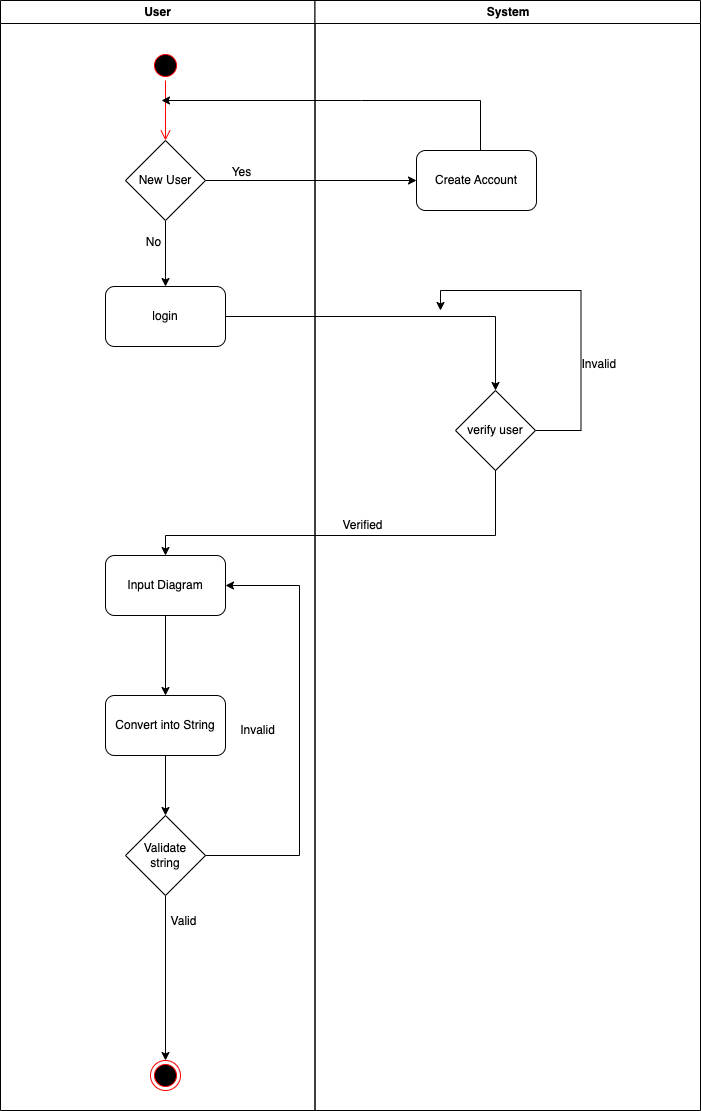

The diagram above was exported from draw.io. Its source (the exported page's mxGraphModel, read from the mxfile embedded in the PNG):
<mxGraphModel dx="1193" dy="701" grid="1" gridSize="10" guides="1" tooltips="1" connect="1" arrows="1" fold="1" page="1" pageScale="1" pageWidth="1169" pageHeight="826" background="none" math="0" shadow="0">
  <root>
    <mxCell id="0" />
    <mxCell id="1" parent="0" />
    <mxCell id="2" value="User" style="swimlane;whiteSpace=wrap" parent="1" vertex="1">
      <mxGeometry x="130" y="110" width="314.5" height="1110" as="geometry" />
    </mxCell>
    <mxCell id="yQLQuYGnIbpIefGpQV5N-63" value="Invalid" style="text;html=1;align=center;verticalAlign=middle;resizable=0;points=[];autosize=1;strokeColor=none;fillColor=none;" parent="2" vertex="1">
      <mxGeometry x="230" y="716" width="54" height="27" as="geometry" />
    </mxCell>
    <mxCell id="yQLQuYGnIbpIefGpQV5N-112" value="" style="ellipse;html=1;shape=endState;fillColor=#000000;strokeColor=#ff0000;" parent="2" vertex="1">
      <mxGeometry x="150" y="1060" width="30" height="30" as="geometry" />
    </mxCell>
    <mxCell id="yQLQuYGnIbpIefGpQV5N-113" value="" style="ellipse;html=1;shape=startState;fillColor=#000000;strokeColor=#ff0000;" parent="2" vertex="1">
      <mxGeometry x="150" y="50" width="30" height="30" as="geometry" />
    </mxCell>
    <mxCell id="yQLQuYGnIbpIefGpQV5N-114" value="" style="edgeStyle=orthogonalEdgeStyle;html=1;verticalAlign=bottom;endArrow=open;endSize=8;strokeColor=#ff0000;rounded=0;" parent="2" source="yQLQuYGnIbpIefGpQV5N-113" edge="1">
      <mxGeometry relative="1" as="geometry">
        <mxPoint x="165" y="140" as="targetPoint" />
      </mxGeometry>
    </mxCell>
    <mxCell id="yQLQuYGnIbpIefGpQV5N-47" value="" style="endArrow=classic;html=1;rounded=0;" parent="2" edge="1">
      <mxGeometry width="50" height="50" relative="1" as="geometry">
        <mxPoint x="480" y="170" as="sourcePoint" />
        <mxPoint x="161" y="100" as="targetPoint" />
        <Array as="points">
          <mxPoint x="480" y="100" />
          <mxPoint x="361" y="100" />
        </Array>
      </mxGeometry>
    </mxCell>
    <mxCell id="3" value="System" style="swimlane;whiteSpace=wrap" parent="1" vertex="1">
      <mxGeometry x="444.5" y="110" width="385.5" height="1110" as="geometry" />
    </mxCell>
    <mxCell id="yQLQuYGnIbpIefGpQV5N-45" value="Create Account" style="rounded=1;whiteSpace=wrap;html=1;strokeColor=default;strokeWidth=1;" parent="3" vertex="1">
      <mxGeometry x="101.5" y="150" width="120" height="60" as="geometry" />
    </mxCell>
    <mxCell id="yQLQuYGnIbpIefGpQV5N-111" style="edgeStyle=orthogonalEdgeStyle;rounded=0;orthogonalLoop=1;jettySize=auto;html=1;" parent="3" source="yQLQuYGnIbpIefGpQV5N-53" edge="1">
      <mxGeometry relative="1" as="geometry">
        <mxPoint x="125.5" y="310" as="targetPoint" />
        <Array as="points">
          <mxPoint x="266" y="430" />
          <mxPoint x="266" y="290" />
        </Array>
      </mxGeometry>
    </mxCell>
    <mxCell id="yQLQuYGnIbpIefGpQV5N-53" value="verify user" style="rhombus;whiteSpace=wrap;html=1;strokeColor=default;strokeWidth=1;" parent="3" vertex="1">
      <mxGeometry x="140.5" y="390" width="80" height="80" as="geometry" />
    </mxCell>
    <mxCell id="yQLQuYGnIbpIefGpQV5N-54" value="Invalid&amp;nbsp;" style="text;html=1;align=center;verticalAlign=middle;resizable=0;points=[];autosize=1;strokeColor=none;fillColor=none;" parent="3" vertex="1">
      <mxGeometry x="255.5" y="349" width="60" height="30" as="geometry" />
    </mxCell>
    <mxCell id="yQLQuYGnIbpIefGpQV5N-57" value="Verified" style="text;html=1;align=center;verticalAlign=middle;resizable=0;points=[];autosize=1;strokeColor=none;fillColor=none;" parent="3" vertex="1">
      <mxGeometry x="15.5" y="511.5" width="63" height="27" as="geometry" />
    </mxCell>
    <mxCell id="yQLQuYGnIbpIefGpQV5N-42" style="edgeStyle=orthogonalEdgeStyle;rounded=0;orthogonalLoop=1;jettySize=auto;html=1;startArrow=none;startFill=0;endArrow=classic;endFill=1;" parent="1" source="yQLQuYGnIbpIefGpQV5N-43" target="yQLQuYGnIbpIefGpQV5N-49" edge="1">
      <mxGeometry relative="1" as="geometry" />
    </mxCell>
    <mxCell id="yQLQuYGnIbpIefGpQV5N-43" value="New User" style="rhombus;whiteSpace=wrap;html=1;strokeColor=default;strokeWidth=1;" parent="1" vertex="1">
      <mxGeometry x="255" y="250" width="80" height="80" as="geometry" />
    </mxCell>
    <mxCell id="yQLQuYGnIbpIefGpQV5N-44" style="edgeStyle=orthogonalEdgeStyle;rounded=0;orthogonalLoop=1;jettySize=auto;html=1;entryX=1;entryY=0.5;entryDx=0;entryDy=0;startArrow=classic;startFill=1;endArrow=none;endFill=0;" parent="1" source="yQLQuYGnIbpIefGpQV5N-45" target="yQLQuYGnIbpIefGpQV5N-43" edge="1">
      <mxGeometry relative="1" as="geometry" />
    </mxCell>
    <mxCell id="yQLQuYGnIbpIefGpQV5N-46" value="Yes" style="text;html=1;align=center;verticalAlign=middle;resizable=0;points=[];autosize=1;strokeColor=none;fillColor=none;" parent="1" vertex="1">
      <mxGeometry x="351" y="267" width="40" height="30" as="geometry" />
    </mxCell>
    <mxCell id="yQLQuYGnIbpIefGpQV5N-48" style="edgeStyle=orthogonalEdgeStyle;rounded=0;orthogonalLoop=1;jettySize=auto;html=1;entryX=0.5;entryY=0;entryDx=0;entryDy=0;startArrow=none;startFill=0;endArrow=classic;endFill=1;" parent="1" source="yQLQuYGnIbpIefGpQV5N-49" target="yQLQuYGnIbpIefGpQV5N-53" edge="1">
      <mxGeometry relative="1" as="geometry" />
    </mxCell>
    <mxCell id="yQLQuYGnIbpIefGpQV5N-49" value="login" style="rounded=1;whiteSpace=wrap;html=1;strokeColor=default;strokeWidth=1;" parent="1" vertex="1">
      <mxGeometry x="235" y="396" width="120" height="60" as="geometry" />
    </mxCell>
    <mxCell id="yQLQuYGnIbpIefGpQV5N-50" value="No" style="text;html=1;align=center;verticalAlign=middle;resizable=0;points=[];autosize=1;strokeColor=none;fillColor=none;" parent="1" vertex="1">
      <mxGeometry x="265" y="339" width="36" height="27" as="geometry" />
    </mxCell>
    <mxCell id="yQLQuYGnIbpIefGpQV5N-52" style="edgeStyle=orthogonalEdgeStyle;rounded=0;orthogonalLoop=1;jettySize=auto;html=1;exitX=0.5;exitY=1;exitDx=0;exitDy=0;startArrow=none;startFill=0;endArrow=classic;endFill=1;" parent="1" source="yQLQuYGnIbpIefGpQV5N-53" target="yQLQuYGnIbpIefGpQV5N-56" edge="1">
      <mxGeometry relative="1" as="geometry">
        <Array as="points">
          <mxPoint x="625" y="645" />
          <mxPoint x="295" y="645" />
        </Array>
      </mxGeometry>
    </mxCell>
    <mxCell id="yQLQuYGnIbpIefGpQV5N-55" value="" style="edgeStyle=orthogonalEdgeStyle;rounded=0;orthogonalLoop=1;jettySize=auto;html=1;startArrow=none;startFill=0;endArrow=classic;endFill=1;" parent="1" source="yQLQuYGnIbpIefGpQV5N-56" target="yQLQuYGnIbpIefGpQV5N-59" edge="1">
      <mxGeometry relative="1" as="geometry" />
    </mxCell>
    <mxCell id="yQLQuYGnIbpIefGpQV5N-56" value="Input Diagram" style="rounded=1;whiteSpace=wrap;html=1;strokeColor=default;strokeWidth=1;" parent="1" vertex="1">
      <mxGeometry x="235" y="665" width="120" height="60" as="geometry" />
    </mxCell>
    <mxCell id="yQLQuYGnIbpIefGpQV5N-58" style="edgeStyle=orthogonalEdgeStyle;rounded=0;orthogonalLoop=1;jettySize=auto;html=1;entryX=0.5;entryY=0;entryDx=0;entryDy=0;startArrow=none;startFill=0;endArrow=classic;endFill=1;" parent="1" source="yQLQuYGnIbpIefGpQV5N-59" target="yQLQuYGnIbpIefGpQV5N-62" edge="1">
      <mxGeometry relative="1" as="geometry" />
    </mxCell>
    <mxCell id="yQLQuYGnIbpIefGpQV5N-59" value="Convert into String" style="whiteSpace=wrap;html=1;rounded=1;strokeWidth=1;" parent="1" vertex="1">
      <mxGeometry x="235" y="805" width="120" height="60" as="geometry" />
    </mxCell>
    <mxCell id="yQLQuYGnIbpIefGpQV5N-60" style="edgeStyle=orthogonalEdgeStyle;rounded=0;orthogonalLoop=1;jettySize=auto;html=1;startArrow=none;startFill=0;endArrow=classic;endFill=1;entryX=1;entryY=0.5;entryDx=0;entryDy=0;" parent="1" source="yQLQuYGnIbpIefGpQV5N-62" target="yQLQuYGnIbpIefGpQV5N-56" edge="1">
      <mxGeometry relative="1" as="geometry">
        <mxPoint x="384" y="729" as="targetPoint" />
        <Array as="points">
          <mxPoint x="429" y="965" />
          <mxPoint x="429" y="695" />
        </Array>
      </mxGeometry>
    </mxCell>
    <mxCell id="yQLQuYGnIbpIefGpQV5N-61" value="" style="edgeStyle=orthogonalEdgeStyle;rounded=0;orthogonalLoop=1;jettySize=auto;html=1;startArrow=none;startFill=0;endArrow=classic;endFill=1;entryX=0.5;entryY=0;entryDx=0;entryDy=0;" parent="1" source="yQLQuYGnIbpIefGpQV5N-62" target="yQLQuYGnIbpIefGpQV5N-112" edge="1">
      <mxGeometry relative="1" as="geometry">
        <mxPoint x="295" y="1071" as="targetPoint" />
      </mxGeometry>
    </mxCell>
    <mxCell id="yQLQuYGnIbpIefGpQV5N-62" value="Validate&lt;br&gt;string" style="rhombus;whiteSpace=wrap;html=1;strokeColor=default;strokeWidth=1;" parent="1" vertex="1">
      <mxGeometry x="255" y="925" width="80" height="80" as="geometry" />
    </mxCell>
    <mxCell id="yQLQuYGnIbpIefGpQV5N-66" value="Valid" style="text;html=1;align=center;verticalAlign=middle;resizable=0;points=[];autosize=1;strokeColor=none;fillColor=none;" parent="1" vertex="1">
      <mxGeometry x="290" y="1017" width="45" height="27" as="geometry" />
    </mxCell>
  </root>
</mxGraphModel>